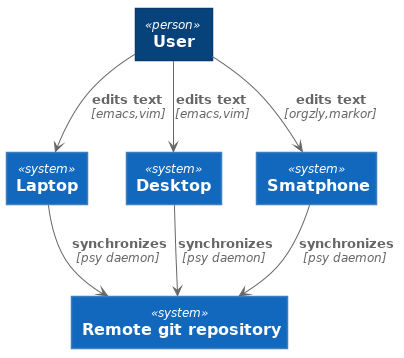

The diagram above was rendered by PlantUML. Its source (embedded in the PNG):
@startuml





skinparam defaultTextAlignment center

skinparam wrapWidth 200
skinparam maxMessageSize 150

skinparam rectangle {
    StereotypeFontSize 12
    shadowing false
}

skinparam database {
    StereotypeFontSize 12
    shadowing false
}

skinparam Arrow {
    Color #666666
    FontColor #666666
    FontSize 12
}

skinparam rectangle<<boundary>> {
    Shadowing false
    StereotypeFontSize 0
    FontColor #444444
    BorderColor #444444
    BorderStyle dashed
}






















skinparam rectangle<<person>> {
    StereotypeFontColor #FFFFFF
    FontColor #FFFFFF
    BackgroundColor #08427B
    BorderColor #073B6F
}

skinparam rectangle<<external_person>> {
    StereotypeFontColor #FFFFFF
    FontColor #FFFFFF
    BackgroundColor #686868
    BorderColor #8A8A8A
}

skinparam rectangle<<system>> {
    StereotypeFontColor #FFFFFF
    FontColor #FFFFFF
    BackgroundColor #1168BD
    BorderColor #3C7FC0
}

skinparam rectangle<<external_system>> {
    StereotypeFontColor #FFFFFF
    FontColor #FFFFFF
    BackgroundColor #999999
    BorderColor #8A8A8A
}

skinparam database<<system>> {
    StereotypeFontColor #FFFFFF
    FontColor #FFFFFF
    BackgroundColor #1168BD
    BorderColor #3C7FC0
}

skinparam database<<external_system>> {
    StereotypeFontColor #FFFFFF
    FontColor #FFFFFF
    BackgroundColor #999999
    BorderColor #8A8A8A
}











rectangle "==User" <<person>> as user

rectangle "==Laptop" <<system>> as laptop
rectangle "==Desktop" <<system>> as desktop
rectangle "==Smatphone" <<system>> as smartphone

rectangle "==Remote git repository" <<system>> as remote

user --> laptop : "===edits text\n//<size:12>[emacs,vim]</size>//"
user --> desktop : "===edits text\n//<size:12>[emacs,vim]</size>//"
user --> smartphone : "===edits text\n//<size:12>[orgzly,markor]</size>//"

laptop --> remote : "===synchronizes\n//<size:12>[psy daemon]</size>//"
desktop --> remote : "===synchronizes\n//<size:12>[psy daemon]</size>//"
smartphone --> remote : "===synchronizes\n//<size:12>[psy daemon]</size>//"

@enduml